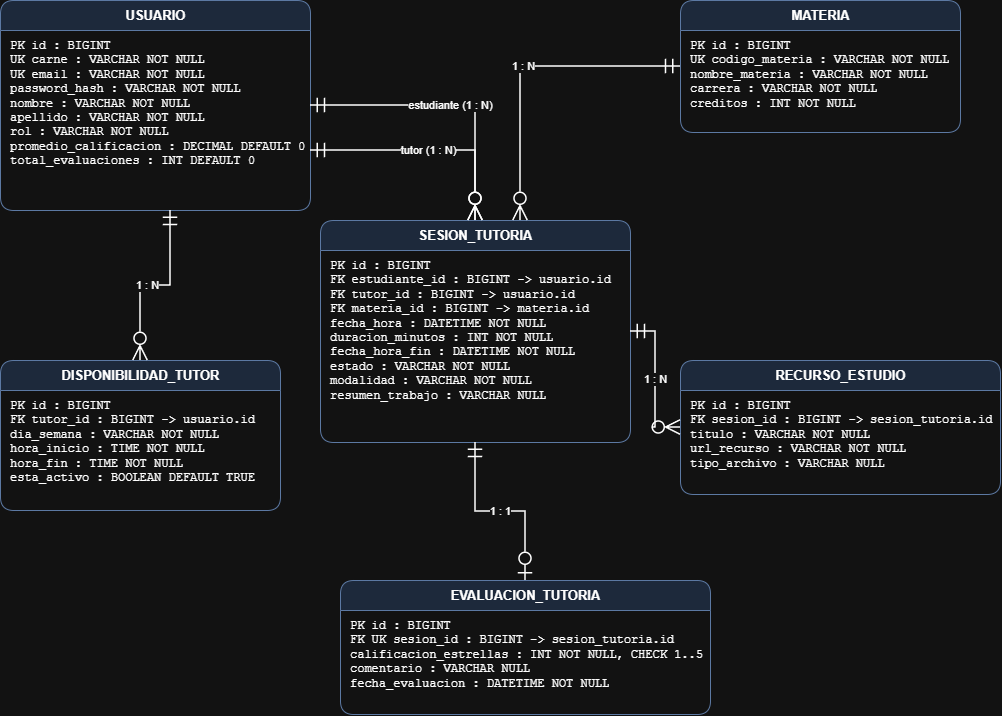

The diagram above was exported from draw.io. Its source (the exported page's mxGraphModel, read from the mxfile embedded in the PNG):
<mxGraphModel dx="1793" dy="740" grid="1" gridSize="10" guides="1" tooltips="1" connect="1" arrows="1" fold="1" page="1" pageScale="1" pageWidth="1200" pageHeight="900" math="0" shadow="0">
  <root>
    <mxCell id="0" />
    <mxCell id="1" parent="0" />
    <mxCell id="e2" parent="1" style="swimlane;fontStyle=1;align=center;verticalAlign=middle;startSize=30;html=1;rounded=1;fillColor=#dae8fc;strokeColor=#6c8ebf;fontSize=13;" value="USUARIO" vertex="1">
      <mxGeometry height="210" width="310" x="40" y="40" as="geometry" />
    </mxCell>
    <mxCell id="e3" parent="e2" style="text;html=1;align=left;verticalAlign=top;spacingLeft=8;fontFamily=Courier New;fontSize=12;" value="PK id : BIGINT&lt;br&gt;UK carne : VARCHAR NOT NULL&lt;br&gt;UK email : VARCHAR NOT NULL&lt;br&gt;   password_hash : VARCHAR NOT NULL&lt;br&gt;   nombre : VARCHAR NOT NULL&lt;br&gt;   apellido : VARCHAR NOT NULL&lt;br&gt;   rol : VARCHAR NOT NULL&lt;br&gt;   promedio_calificacion : DECIMAL DEFAULT 0&lt;br&gt;   total_evaluaciones : INT DEFAULT 0" vertex="1">
      <mxGeometry height="178" width="310" y="32" as="geometry" />
    </mxCell>
    <mxCell id="e4" parent="1" style="swimlane;fontStyle=1;align=center;verticalAlign=middle;startSize=30;html=1;rounded=1;fillColor=#dae8fc;strokeColor=#6c8ebf;fontSize=13;" value="MATERIA" vertex="1">
      <mxGeometry height="132" width="280" x="720" y="40" as="geometry" />
    </mxCell>
    <mxCell id="e5" parent="e4" style="text;html=1;align=left;verticalAlign=top;spacingLeft=8;fontFamily=Courier New;fontSize=12;" value="PK id : BIGINT&lt;br&gt;UK codigo_materia : VARCHAR NOT NULL&lt;br&gt;   nombre_materia : VARCHAR NOT NULL&lt;br&gt;   carrera : VARCHAR NOT NULL&lt;br&gt;   creditos : INT NOT NULL" vertex="1">
      <mxGeometry height="102" width="280" y="32" as="geometry" />
    </mxCell>
    <mxCell id="e6" parent="1" style="swimlane;fontStyle=1;align=center;verticalAlign=middle;startSize=30;html=1;rounded=1;fillColor=#dae8fc;strokeColor=#6c8ebf;fontSize=13;" value="DISPONIBILIDAD_TUTOR" vertex="1">
      <mxGeometry height="150" width="280" x="40" y="400" as="geometry" />
    </mxCell>
    <mxCell id="e7" parent="e6" style="text;html=1;align=left;verticalAlign=top;spacingLeft=8;fontFamily=Courier New;fontSize=12;" value="PK id : BIGINT&lt;br&gt;FK tutor_id : BIGINT -&gt; usuario.id&lt;br&gt;   dia_semana : VARCHAR NOT NULL&lt;br&gt;   hora_inicio : TIME NOT NULL&lt;br&gt;   hora_fin : TIME NOT NULL&lt;br&gt;   esta_activo : BOOLEAN DEFAULT TRUE" vertex="1">
      <mxGeometry height="120" width="280" y="32" as="geometry" />
    </mxCell>
    <mxCell id="e8" parent="1" style="swimlane;fontStyle=1;align=center;verticalAlign=middle;startSize=30;html=1;rounded=1;fillColor=#dae8fc;strokeColor=#6c8ebf;fontSize=13;" value="SESION_TUTORIA" vertex="1">
      <mxGeometry height="222" width="310" x="360" y="260" as="geometry" />
    </mxCell>
    <mxCell id="e9" parent="e8" style="text;html=1;align=left;verticalAlign=top;spacingLeft=8;fontFamily=Courier New;fontSize=12;" value="PK id : BIGINT&lt;br&gt;FK estudiante_id : BIGINT -&gt; usuario.id&lt;br&gt;FK tutor_id : BIGINT -&gt; usuario.id&lt;br&gt;FK materia_id : BIGINT -&gt; materia.id&lt;br&gt;   fecha_hora : DATETIME NOT NULL&lt;br&gt;   duracion_minutos : INT NOT NULL&lt;br&gt;   fecha_hora_fin : DATETIME NOT NULL&lt;br&gt;   estado : VARCHAR NOT NULL&lt;br&gt;   modalidad : VARCHAR NOT NULL&lt;br&gt;   resumen_trabajo : VARCHAR NULL" vertex="1">
      <mxGeometry height="192" width="280" y="32" as="geometry" />
    </mxCell>
    <mxCell id="e10" parent="1" style="swimlane;fontStyle=1;align=center;verticalAlign=middle;startSize=30;html=1;rounded=1;fillColor=#dae8fc;strokeColor=#6c8ebf;fontSize=13;" value="RECURSO_ESTUDIO" vertex="1">
      <mxGeometry height="134" width="320" x="720" y="400" as="geometry" />
    </mxCell>
    <mxCell id="e11" parent="e10" style="text;html=1;align=left;verticalAlign=top;spacingLeft=8;fontFamily=Courier New;fontSize=12;" value="PK id : BIGINT&lt;br&gt;FK sesion_id : BIGINT -&gt; sesion_tutoria.id&lt;br&gt;   titulo : VARCHAR NOT NULL&lt;br&gt;   url_recurso : VARCHAR NOT NULL&lt;br&gt;   tipo_archivo : VARCHAR NULL" vertex="1">
      <mxGeometry height="102" width="320" y="32" as="geometry" />
    </mxCell>
    <mxCell id="e12" parent="1" style="swimlane;fontStyle=1;align=center;verticalAlign=middle;startSize=30;html=1;rounded=1;fillColor=#dae8fc;strokeColor=#6c8ebf;fontSize=13;" value="EVALUACION_TUTORIA" vertex="1">
      <mxGeometry height="134" width="370" x="380" y="620" as="geometry" />
    </mxCell>
    <mxCell id="e13" parent="e12" style="text;html=1;align=left;verticalAlign=top;spacingLeft=8;fontFamily=Courier New;fontSize=12;" value="PK id : BIGINT&lt;br&gt;FK UK sesion_id : BIGINT -&gt; sesion_tutoria.id&lt;br&gt;   calificacion_estrellas : INT NOT NULL, CHECK 1..5&lt;br&gt;   comentario : VARCHAR NULL&lt;br&gt;   fecha_evaluacion : DATETIME NOT NULL" vertex="1">
      <mxGeometry height="102" width="370" y="32" as="geometry" />
    </mxCell>
    <mxCell id="e14" edge="1" parent="1" source="e2" style="edgeStyle=orthogonalEdgeStyle;rounded=0;html=1;endArrow=ERzeroToMany;startArrow=ERmandOne;startFill=0;endFill=0;endSize=12;startSize=12;strokeWidth=1.5;labelBackgroundColor=#ffffff;" target="e6" value="1 : N">
      <mxGeometry relative="1" x="0.0889" as="geometry">
        <Array as="points">
          <mxPoint x="210" y="325" />
          <mxPoint x="180" y="325" />
        </Array>
      </mxGeometry>
    </mxCell>
    <mxCell id="e15" edge="1" parent="1" source="e2" style="edgeStyle=orthogonalEdgeStyle;rounded=0;html=1;endArrow=ERzeroToMany;startArrow=ERmandOne;startFill=0;endFill=0;endSize=12;startSize=12;strokeWidth=1.5;labelBackgroundColor=#ffffff;" target="e8" value="estudiante (1 : N)">
      <mxGeometry relative="1" as="geometry" />
    </mxCell>
    <mxCell id="e16" edge="1" parent="1" source="e2" style="edgeStyle=orthogonalEdgeStyle;rounded=0;html=1;endArrow=ERzeroToMany;startArrow=ERmandOne;startFill=0;endFill=0;endSize=12;startSize=12;strokeWidth=1.5;labelBackgroundColor=#ffffff;" target="e8" value="tutor (1 : N)">
      <mxGeometry relative="1" as="geometry">
        <Array as="points">
          <mxPoint x="515" y="190" />
        </Array>
      </mxGeometry>
    </mxCell>
    <mxCell id="e17" edge="1" parent="1" source="e4" style="edgeStyle=orthogonalEdgeStyle;rounded=0;html=1;endArrow=ERzeroToMany;startArrow=ERmandOne;startFill=0;endFill=0;endSize=12;startSize=12;strokeWidth=1.5;labelBackgroundColor=#ffffff;" target="e8" value="1 : N">
      <mxGeometry relative="1" as="geometry">
        <Array as="points">
          <mxPoint x="560" y="106" />
        </Array>
      </mxGeometry>
    </mxCell>
    <mxCell id="e18" edge="1" parent="1" source="e8" style="edgeStyle=orthogonalEdgeStyle;rounded=0;html=1;endArrow=ERzeroToMany;startArrow=ERmandOne;startFill=0;endFill=0;endSize=12;startSize=12;strokeWidth=1.5;labelBackgroundColor=#ffffff;" target="e10" value="1 : N">
      <mxGeometry relative="1" as="geometry" />
    </mxCell>
    <mxCell id="e19" edge="1" parent="1" source="e8" style="edgeStyle=orthogonalEdgeStyle;rounded=0;html=1;endArrow=ERzeroToOne;startArrow=ERmandOne;startFill=0;endFill=0;endSize=12;startSize=12;strokeWidth=1.5;labelBackgroundColor=#ffffff;" target="e12" value="1 : 1">
      <mxGeometry relative="1" as="geometry" />
    </mxCell>
  </root>
</mxGraphModel>